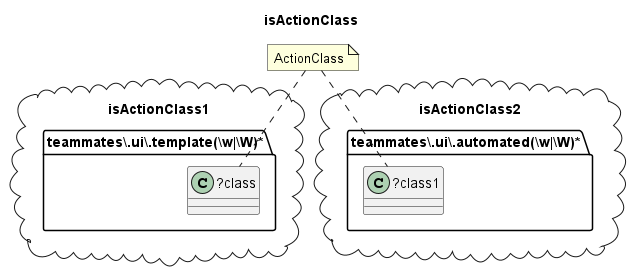

The diagram above was rendered by PlantUML. Its source (embedded in the PNG):
@startuml isActionClass
title isActionClass
package isActionClass1 <<Cloud>> {
folder "teammates\\.ui\\.template(\\w|\\W)*" as package {
class "?class" as class {
}
}
}
package isActionClass2 <<Cloud>> {
folder "teammates\\.ui\\.automated(\\w|\\W)*" as package1 {
class "?class1" as class1 {
}
}
}
note "ActionClass" as ActionClass
ActionClass .. class
ActionClass .. class1
@enduml